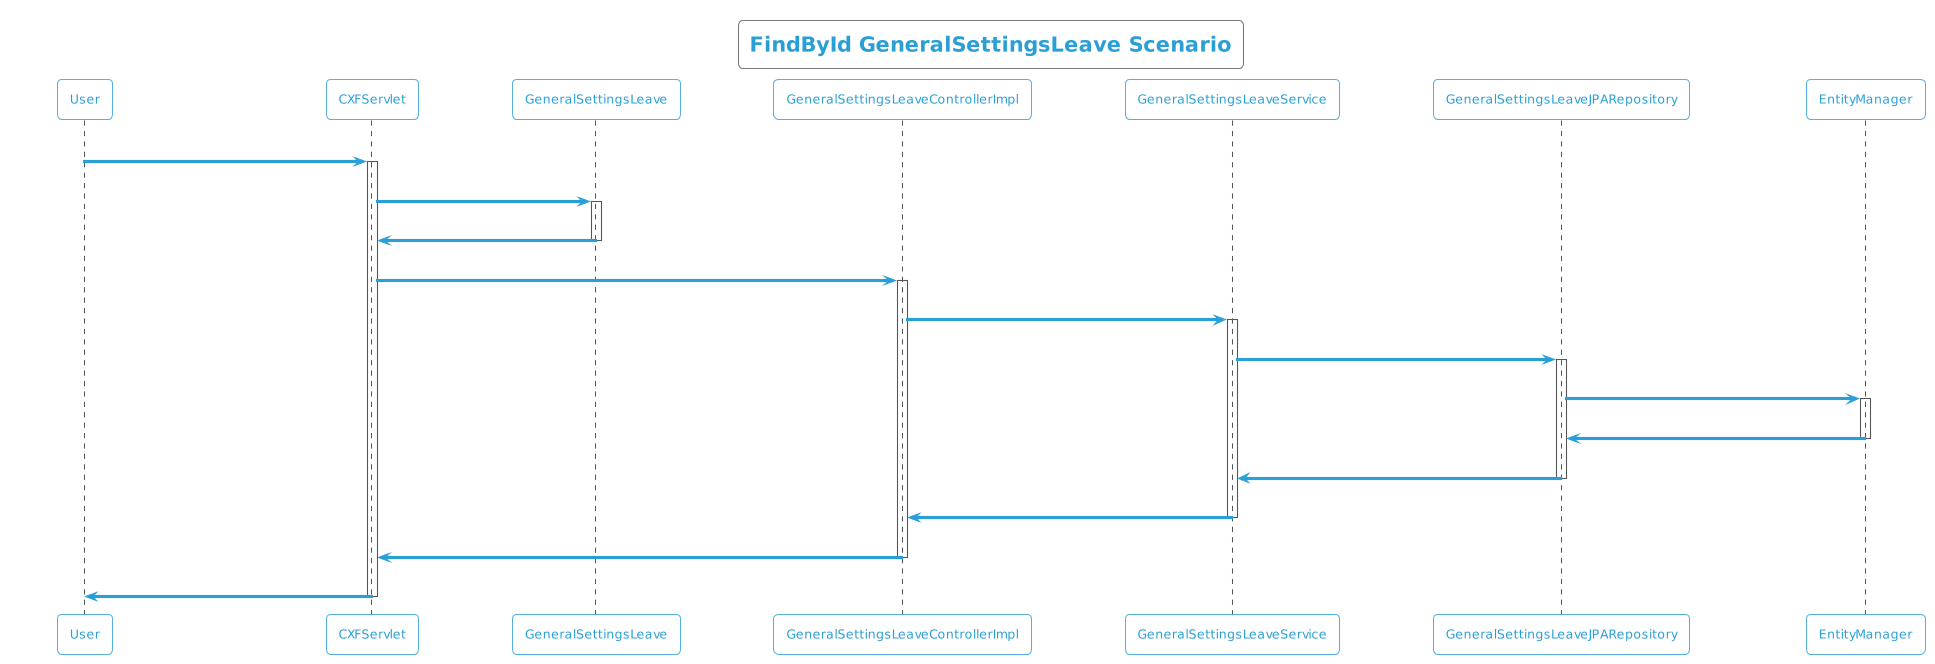

The diagram above was rendered by PlantUML. Its source (embedded in the PNG):
@startuml
!theme cyborg-outline
title FindById GeneralSettingsLeave Scenario
participant User
User -> CXFServlet: GET, GeneralSettingsLeave
activate CXFServlet
CXFServlet -> GeneralSettingsLeave: << findById >>
activate GeneralSettingsLeave
GeneralSettingsLeave -> CXFServlet: << instance >>
deactivate GeneralSettingsLeave
CXFServlet -> GeneralSettingsLeaveControllerImpl: findById(:int)
activate GeneralSettingsLeaveControllerImpl
GeneralSettingsLeaveControllerImpl -> GeneralSettingsLeaveService: findById(:int)
activate GeneralSettingsLeaveService
GeneralSettingsLeaveService -> GeneralSettingsLeaveJPARepository: findById(:int)
activate GeneralSettingsLeaveJPARepository
GeneralSettingsLeaveJPARepository -> EntityManager: response(:GeneralSettingsLeave)
activate EntityManager
EntityManager -> GeneralSettingsLeaveJPARepository: << persisted GeneralSettingsLeave >>
deactivate EntityManager
GeneralSettingsLeaveJPARepository -> GeneralSettingsLeaveService: << persisted GeneralSettingsLeave >>
deactivate GeneralSettingsLeaveJPARepository
GeneralSettingsLeaveService -> GeneralSettingsLeaveControllerImpl: << persisted GeneralSettingsLeave >>
deactivate GeneralSettingsLeaveService
GeneralSettingsLeaveControllerImpl -> CXFServlet: << persisted GeneralSettingsLeave >>
deactivate GeneralSettingsLeaveControllerImpl
CXFServlet -> User: marshalled GeneralSettingsLeave XML
deactivate CXFServlet
@enduml